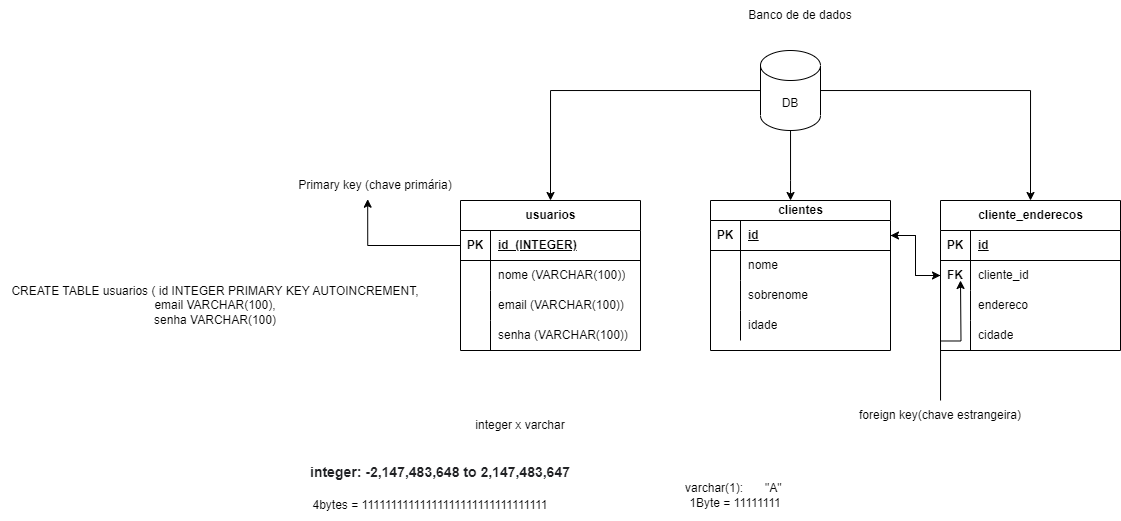

The diagram above was exported from draw.io. Its source (the exported page's mxGraphModel, read from the mxfile embedded in the PNG):
<mxGraphModel dx="1281" dy="223" grid="1" gridSize="10" guides="1" tooltips="1" connect="1" arrows="1" fold="1" page="1" pageScale="1" pageWidth="827" pageHeight="1169" math="0" shadow="0">
  <root>
    <mxCell id="0" />
    <mxCell id="1" parent="0" />
    <mxCell id="Y7tHgAyZ18HzmI6K7YlW-1" value="Banco de de dados" style="text;html=1;strokeColor=none;fillColor=none;align=center;verticalAlign=middle;whiteSpace=wrap;rounded=0;" vertex="1" parent="1">
      <mxGeometry x="-45" y="320" width="250" height="30" as="geometry" />
    </mxCell>
    <mxCell id="Y7tHgAyZ18HzmI6K7YlW-69" style="edgeStyle=orthogonalEdgeStyle;rounded=0;orthogonalLoop=1;jettySize=auto;html=1;entryX=0.5;entryY=0;entryDx=0;entryDy=0;" edge="1" parent="1" source="Y7tHgAyZ18HzmI6K7YlW-2" target="Y7tHgAyZ18HzmI6K7YlW-30">
      <mxGeometry relative="1" as="geometry" />
    </mxCell>
    <mxCell id="Y7tHgAyZ18HzmI6K7YlW-70" style="edgeStyle=orthogonalEdgeStyle;rounded=0;orthogonalLoop=1;jettySize=auto;html=1;" edge="1" parent="1" source="Y7tHgAyZ18HzmI6K7YlW-2" target="Y7tHgAyZ18HzmI6K7YlW-43">
      <mxGeometry relative="1" as="geometry">
        <Array as="points">
          <mxPoint x="70" y="500" />
          <mxPoint x="70" y="500" />
        </Array>
      </mxGeometry>
    </mxCell>
    <mxCell id="Y7tHgAyZ18HzmI6K7YlW-71" style="edgeStyle=orthogonalEdgeStyle;rounded=0;orthogonalLoop=1;jettySize=auto;html=1;entryX=0.5;entryY=0;entryDx=0;entryDy=0;" edge="1" parent="1" source="Y7tHgAyZ18HzmI6K7YlW-2" target="Y7tHgAyZ18HzmI6K7YlW-56">
      <mxGeometry relative="1" as="geometry" />
    </mxCell>
    <mxCell id="Y7tHgAyZ18HzmI6K7YlW-2" value="DB" style="shape=cylinder3;whiteSpace=wrap;html=1;boundedLbl=1;backgroundOutline=1;size=15;" vertex="1" parent="1">
      <mxGeometry x="40" y="370" width="60" height="80" as="geometry" />
    </mxCell>
    <mxCell id="Y7tHgAyZ18HzmI6K7YlW-30" value="usuarios" style="shape=table;startSize=30;container=1;collapsible=1;childLayout=tableLayout;fixedRows=1;rowLines=0;fontStyle=1;align=center;resizeLast=1;html=1;" vertex="1" parent="1">
      <mxGeometry x="-260" y="520" width="180" height="150" as="geometry" />
    </mxCell>
    <mxCell id="Y7tHgAyZ18HzmI6K7YlW-31" value="" style="shape=tableRow;horizontal=0;startSize=0;swimlaneHead=0;swimlaneBody=0;fillColor=none;collapsible=0;dropTarget=0;points=[[0,0.5],[1,0.5]];portConstraint=eastwest;top=0;left=0;right=0;bottom=1;" vertex="1" parent="Y7tHgAyZ18HzmI6K7YlW-30">
      <mxGeometry y="30" width="180" height="30" as="geometry" />
    </mxCell>
    <mxCell id="Y7tHgAyZ18HzmI6K7YlW-32" value="PK" style="shape=partialRectangle;connectable=0;fillColor=none;top=0;left=0;bottom=0;right=0;fontStyle=1;overflow=hidden;whiteSpace=wrap;html=1;" vertex="1" parent="Y7tHgAyZ18HzmI6K7YlW-31">
      <mxGeometry width="30" height="30" as="geometry">
        <mxRectangle width="30" height="30" as="alternateBounds" />
      </mxGeometry>
    </mxCell>
    <mxCell id="Y7tHgAyZ18HzmI6K7YlW-33" value="id&amp;nbsp; (INTEGER)" style="shape=partialRectangle;connectable=0;fillColor=none;top=0;left=0;bottom=0;right=0;align=left;spacingLeft=6;fontStyle=5;overflow=hidden;whiteSpace=wrap;html=1;" vertex="1" parent="Y7tHgAyZ18HzmI6K7YlW-31">
      <mxGeometry x="30" width="150" height="30" as="geometry">
        <mxRectangle width="150" height="30" as="alternateBounds" />
      </mxGeometry>
    </mxCell>
    <mxCell id="Y7tHgAyZ18HzmI6K7YlW-34" value="" style="shape=tableRow;horizontal=0;startSize=0;swimlaneHead=0;swimlaneBody=0;fillColor=none;collapsible=0;dropTarget=0;points=[[0,0.5],[1,0.5]];portConstraint=eastwest;top=0;left=0;right=0;bottom=0;" vertex="1" parent="Y7tHgAyZ18HzmI6K7YlW-30">
      <mxGeometry y="60" width="180" height="30" as="geometry" />
    </mxCell>
    <mxCell id="Y7tHgAyZ18HzmI6K7YlW-35" value="" style="shape=partialRectangle;connectable=0;fillColor=none;top=0;left=0;bottom=0;right=0;editable=1;overflow=hidden;whiteSpace=wrap;html=1;" vertex="1" parent="Y7tHgAyZ18HzmI6K7YlW-34">
      <mxGeometry width="30" height="30" as="geometry">
        <mxRectangle width="30" height="30" as="alternateBounds" />
      </mxGeometry>
    </mxCell>
    <mxCell id="Y7tHgAyZ18HzmI6K7YlW-36" value="nome (VARCHAR(100))" style="shape=partialRectangle;connectable=0;fillColor=none;top=0;left=0;bottom=0;right=0;align=left;spacingLeft=6;overflow=hidden;whiteSpace=wrap;html=1;" vertex="1" parent="Y7tHgAyZ18HzmI6K7YlW-34">
      <mxGeometry x="30" width="150" height="30" as="geometry">
        <mxRectangle width="150" height="30" as="alternateBounds" />
      </mxGeometry>
    </mxCell>
    <mxCell id="Y7tHgAyZ18HzmI6K7YlW-37" value="" style="shape=tableRow;horizontal=0;startSize=0;swimlaneHead=0;swimlaneBody=0;fillColor=none;collapsible=0;dropTarget=0;points=[[0,0.5],[1,0.5]];portConstraint=eastwest;top=0;left=0;right=0;bottom=0;" vertex="1" parent="Y7tHgAyZ18HzmI6K7YlW-30">
      <mxGeometry y="90" width="180" height="30" as="geometry" />
    </mxCell>
    <mxCell id="Y7tHgAyZ18HzmI6K7YlW-38" value="" style="shape=partialRectangle;connectable=0;fillColor=none;top=0;left=0;bottom=0;right=0;editable=1;overflow=hidden;whiteSpace=wrap;html=1;" vertex="1" parent="Y7tHgAyZ18HzmI6K7YlW-37">
      <mxGeometry width="30" height="30" as="geometry">
        <mxRectangle width="30" height="30" as="alternateBounds" />
      </mxGeometry>
    </mxCell>
    <mxCell id="Y7tHgAyZ18HzmI6K7YlW-39" value="email (VARCHAR(100))" style="shape=partialRectangle;connectable=0;fillColor=none;top=0;left=0;bottom=0;right=0;align=left;spacingLeft=6;overflow=hidden;whiteSpace=wrap;html=1;" vertex="1" parent="Y7tHgAyZ18HzmI6K7YlW-37">
      <mxGeometry x="30" width="150" height="30" as="geometry">
        <mxRectangle width="150" height="30" as="alternateBounds" />
      </mxGeometry>
    </mxCell>
    <mxCell id="Y7tHgAyZ18HzmI6K7YlW-40" value="" style="shape=tableRow;horizontal=0;startSize=0;swimlaneHead=0;swimlaneBody=0;fillColor=none;collapsible=0;dropTarget=0;points=[[0,0.5],[1,0.5]];portConstraint=eastwest;top=0;left=0;right=0;bottom=0;" vertex="1" parent="Y7tHgAyZ18HzmI6K7YlW-30">
      <mxGeometry y="120" width="180" height="30" as="geometry" />
    </mxCell>
    <mxCell id="Y7tHgAyZ18HzmI6K7YlW-41" value="" style="shape=partialRectangle;connectable=0;fillColor=none;top=0;left=0;bottom=0;right=0;editable=1;overflow=hidden;whiteSpace=wrap;html=1;" vertex="1" parent="Y7tHgAyZ18HzmI6K7YlW-40">
      <mxGeometry width="30" height="30" as="geometry">
        <mxRectangle width="30" height="30" as="alternateBounds" />
      </mxGeometry>
    </mxCell>
    <mxCell id="Y7tHgAyZ18HzmI6K7YlW-42" value="senha (VARCHAR(100))" style="shape=partialRectangle;connectable=0;fillColor=none;top=0;left=0;bottom=0;right=0;align=left;spacingLeft=6;overflow=hidden;whiteSpace=wrap;html=1;" vertex="1" parent="Y7tHgAyZ18HzmI6K7YlW-40">
      <mxGeometry x="30" width="150" height="30" as="geometry">
        <mxRectangle width="150" height="30" as="alternateBounds" />
      </mxGeometry>
    </mxCell>
    <mxCell id="Y7tHgAyZ18HzmI6K7YlW-43" value="clientes" style="shape=table;startSize=20;container=1;collapsible=1;childLayout=tableLayout;fixedRows=1;rowLines=0;fontStyle=1;align=center;resizeLast=1;html=1;" vertex="1" parent="1">
      <mxGeometry x="-10" y="520" width="180" height="150" as="geometry" />
    </mxCell>
    <mxCell id="Y7tHgAyZ18HzmI6K7YlW-44" value="" style="shape=tableRow;horizontal=0;startSize=0;swimlaneHead=0;swimlaneBody=0;fillColor=none;collapsible=0;dropTarget=0;points=[[0,0.5],[1,0.5]];portConstraint=eastwest;top=0;left=0;right=0;bottom=1;" vertex="1" parent="Y7tHgAyZ18HzmI6K7YlW-43">
      <mxGeometry y="20" width="180" height="30" as="geometry" />
    </mxCell>
    <mxCell id="Y7tHgAyZ18HzmI6K7YlW-45" value="PK" style="shape=partialRectangle;connectable=0;fillColor=none;top=0;left=0;bottom=0;right=0;fontStyle=1;overflow=hidden;whiteSpace=wrap;html=1;" vertex="1" parent="Y7tHgAyZ18HzmI6K7YlW-44">
      <mxGeometry width="30" height="30" as="geometry">
        <mxRectangle width="30" height="30" as="alternateBounds" />
      </mxGeometry>
    </mxCell>
    <mxCell id="Y7tHgAyZ18HzmI6K7YlW-46" value="id" style="shape=partialRectangle;connectable=0;fillColor=none;top=0;left=0;bottom=0;right=0;align=left;spacingLeft=6;fontStyle=5;overflow=hidden;whiteSpace=wrap;html=1;" vertex="1" parent="Y7tHgAyZ18HzmI6K7YlW-44">
      <mxGeometry x="30" width="150" height="30" as="geometry">
        <mxRectangle width="150" height="30" as="alternateBounds" />
      </mxGeometry>
    </mxCell>
    <mxCell id="Y7tHgAyZ18HzmI6K7YlW-47" value="" style="shape=tableRow;horizontal=0;startSize=0;swimlaneHead=0;swimlaneBody=0;fillColor=none;collapsible=0;dropTarget=0;points=[[0,0.5],[1,0.5]];portConstraint=eastwest;top=0;left=0;right=0;bottom=0;" vertex="1" parent="Y7tHgAyZ18HzmI6K7YlW-43">
      <mxGeometry y="50" width="180" height="30" as="geometry" />
    </mxCell>
    <mxCell id="Y7tHgAyZ18HzmI6K7YlW-48" value="" style="shape=partialRectangle;connectable=0;fillColor=none;top=0;left=0;bottom=0;right=0;editable=1;overflow=hidden;whiteSpace=wrap;html=1;" vertex="1" parent="Y7tHgAyZ18HzmI6K7YlW-47">
      <mxGeometry width="30" height="30" as="geometry">
        <mxRectangle width="30" height="30" as="alternateBounds" />
      </mxGeometry>
    </mxCell>
    <mxCell id="Y7tHgAyZ18HzmI6K7YlW-49" value="nome" style="shape=partialRectangle;connectable=0;fillColor=none;top=0;left=0;bottom=0;right=0;align=left;spacingLeft=6;overflow=hidden;whiteSpace=wrap;html=1;" vertex="1" parent="Y7tHgAyZ18HzmI6K7YlW-47">
      <mxGeometry x="30" width="150" height="30" as="geometry">
        <mxRectangle width="150" height="30" as="alternateBounds" />
      </mxGeometry>
    </mxCell>
    <mxCell id="Y7tHgAyZ18HzmI6K7YlW-50" value="" style="shape=tableRow;horizontal=0;startSize=0;swimlaneHead=0;swimlaneBody=0;fillColor=none;collapsible=0;dropTarget=0;points=[[0,0.5],[1,0.5]];portConstraint=eastwest;top=0;left=0;right=0;bottom=0;" vertex="1" parent="Y7tHgAyZ18HzmI6K7YlW-43">
      <mxGeometry y="80" width="180" height="30" as="geometry" />
    </mxCell>
    <mxCell id="Y7tHgAyZ18HzmI6K7YlW-51" value="" style="shape=partialRectangle;connectable=0;fillColor=none;top=0;left=0;bottom=0;right=0;editable=1;overflow=hidden;whiteSpace=wrap;html=1;" vertex="1" parent="Y7tHgAyZ18HzmI6K7YlW-50">
      <mxGeometry width="30" height="30" as="geometry">
        <mxRectangle width="30" height="30" as="alternateBounds" />
      </mxGeometry>
    </mxCell>
    <mxCell id="Y7tHgAyZ18HzmI6K7YlW-52" value="sobrenome" style="shape=partialRectangle;connectable=0;fillColor=none;top=0;left=0;bottom=0;right=0;align=left;spacingLeft=6;overflow=hidden;whiteSpace=wrap;html=1;" vertex="1" parent="Y7tHgAyZ18HzmI6K7YlW-50">
      <mxGeometry x="30" width="150" height="30" as="geometry">
        <mxRectangle width="150" height="30" as="alternateBounds" />
      </mxGeometry>
    </mxCell>
    <mxCell id="Y7tHgAyZ18HzmI6K7YlW-53" value="" style="shape=tableRow;horizontal=0;startSize=0;swimlaneHead=0;swimlaneBody=0;fillColor=none;collapsible=0;dropTarget=0;points=[[0,0.5],[1,0.5]];portConstraint=eastwest;top=0;left=0;right=0;bottom=0;" vertex="1" parent="Y7tHgAyZ18HzmI6K7YlW-43">
      <mxGeometry y="110" width="180" height="30" as="geometry" />
    </mxCell>
    <mxCell id="Y7tHgAyZ18HzmI6K7YlW-54" value="" style="shape=partialRectangle;connectable=0;fillColor=none;top=0;left=0;bottom=0;right=0;editable=1;overflow=hidden;whiteSpace=wrap;html=1;" vertex="1" parent="Y7tHgAyZ18HzmI6K7YlW-53">
      <mxGeometry width="30" height="30" as="geometry">
        <mxRectangle width="30" height="30" as="alternateBounds" />
      </mxGeometry>
    </mxCell>
    <mxCell id="Y7tHgAyZ18HzmI6K7YlW-55" value="idade" style="shape=partialRectangle;connectable=0;fillColor=none;top=0;left=0;bottom=0;right=0;align=left;spacingLeft=6;overflow=hidden;whiteSpace=wrap;html=1;" vertex="1" parent="Y7tHgAyZ18HzmI6K7YlW-53">
      <mxGeometry x="30" width="150" height="30" as="geometry">
        <mxRectangle width="150" height="30" as="alternateBounds" />
      </mxGeometry>
    </mxCell>
    <mxCell id="Y7tHgAyZ18HzmI6K7YlW-56" value="cliente_enderecos" style="shape=table;startSize=30;container=1;collapsible=1;childLayout=tableLayout;fixedRows=1;rowLines=0;fontStyle=1;align=center;resizeLast=1;html=1;" vertex="1" parent="1">
      <mxGeometry x="220" y="520" width="180" height="150" as="geometry" />
    </mxCell>
    <mxCell id="Y7tHgAyZ18HzmI6K7YlW-57" value="" style="shape=tableRow;horizontal=0;startSize=0;swimlaneHead=0;swimlaneBody=0;fillColor=none;collapsible=0;dropTarget=0;points=[[0,0.5],[1,0.5]];portConstraint=eastwest;top=0;left=0;right=0;bottom=1;" vertex="1" parent="Y7tHgAyZ18HzmI6K7YlW-56">
      <mxGeometry y="30" width="180" height="30" as="geometry" />
    </mxCell>
    <mxCell id="Y7tHgAyZ18HzmI6K7YlW-58" value="PK" style="shape=partialRectangle;connectable=0;fillColor=none;top=0;left=0;bottom=0;right=0;fontStyle=1;overflow=hidden;whiteSpace=wrap;html=1;" vertex="1" parent="Y7tHgAyZ18HzmI6K7YlW-57">
      <mxGeometry width="30" height="30" as="geometry">
        <mxRectangle width="30" height="30" as="alternateBounds" />
      </mxGeometry>
    </mxCell>
    <mxCell id="Y7tHgAyZ18HzmI6K7YlW-59" value="id" style="shape=partialRectangle;connectable=0;fillColor=none;top=0;left=0;bottom=0;right=0;align=left;spacingLeft=6;fontStyle=5;overflow=hidden;whiteSpace=wrap;html=1;" vertex="1" parent="Y7tHgAyZ18HzmI6K7YlW-57">
      <mxGeometry x="30" width="150" height="30" as="geometry">
        <mxRectangle width="150" height="30" as="alternateBounds" />
      </mxGeometry>
    </mxCell>
    <mxCell id="Y7tHgAyZ18HzmI6K7YlW-60" value="" style="shape=tableRow;horizontal=0;startSize=0;swimlaneHead=0;swimlaneBody=0;fillColor=none;collapsible=0;dropTarget=0;points=[[0,0.5],[1,0.5]];portConstraint=eastwest;top=0;left=0;right=0;bottom=0;" vertex="1" parent="Y7tHgAyZ18HzmI6K7YlW-56">
      <mxGeometry y="60" width="180" height="30" as="geometry" />
    </mxCell>
    <mxCell id="Y7tHgAyZ18HzmI6K7YlW-61" value="" style="shape=partialRectangle;connectable=0;fillColor=none;top=0;left=0;bottom=0;right=0;editable=1;overflow=hidden;whiteSpace=wrap;html=1;" vertex="1" parent="Y7tHgAyZ18HzmI6K7YlW-60">
      <mxGeometry width="30" height="30" as="geometry">
        <mxRectangle width="30" height="30" as="alternateBounds" />
      </mxGeometry>
    </mxCell>
    <mxCell id="Y7tHgAyZ18HzmI6K7YlW-62" value="cliente_id" style="shape=partialRectangle;connectable=0;fillColor=none;top=0;left=0;bottom=0;right=0;align=left;spacingLeft=6;overflow=hidden;whiteSpace=wrap;html=1;" vertex="1" parent="Y7tHgAyZ18HzmI6K7YlW-60">
      <mxGeometry x="30" width="150" height="30" as="geometry">
        <mxRectangle width="150" height="30" as="alternateBounds" />
      </mxGeometry>
    </mxCell>
    <mxCell id="Y7tHgAyZ18HzmI6K7YlW-63" value="" style="shape=tableRow;horizontal=0;startSize=0;swimlaneHead=0;swimlaneBody=0;fillColor=none;collapsible=0;dropTarget=0;points=[[0,0.5],[1,0.5]];portConstraint=eastwest;top=0;left=0;right=0;bottom=0;" vertex="1" parent="Y7tHgAyZ18HzmI6K7YlW-56">
      <mxGeometry y="90" width="180" height="30" as="geometry" />
    </mxCell>
    <mxCell id="Y7tHgAyZ18HzmI6K7YlW-64" value="" style="shape=partialRectangle;connectable=0;fillColor=none;top=0;left=0;bottom=0;right=0;editable=1;overflow=hidden;whiteSpace=wrap;html=1;" vertex="1" parent="Y7tHgAyZ18HzmI6K7YlW-63">
      <mxGeometry width="30" height="30" as="geometry">
        <mxRectangle width="30" height="30" as="alternateBounds" />
      </mxGeometry>
    </mxCell>
    <mxCell id="Y7tHgAyZ18HzmI6K7YlW-65" value="endereco" style="shape=partialRectangle;connectable=0;fillColor=none;top=0;left=0;bottom=0;right=0;align=left;spacingLeft=6;overflow=hidden;whiteSpace=wrap;html=1;" vertex="1" parent="Y7tHgAyZ18HzmI6K7YlW-63">
      <mxGeometry x="30" width="150" height="30" as="geometry">
        <mxRectangle width="150" height="30" as="alternateBounds" />
      </mxGeometry>
    </mxCell>
    <mxCell id="Y7tHgAyZ18HzmI6K7YlW-66" value="" style="shape=tableRow;horizontal=0;startSize=0;swimlaneHead=0;swimlaneBody=0;fillColor=none;collapsible=0;dropTarget=0;points=[[0,0.5],[1,0.5]];portConstraint=eastwest;top=0;left=0;right=0;bottom=0;" vertex="1" parent="Y7tHgAyZ18HzmI6K7YlW-56">
      <mxGeometry y="120" width="180" height="30" as="geometry" />
    </mxCell>
    <mxCell id="Y7tHgAyZ18HzmI6K7YlW-67" value="" style="shape=partialRectangle;connectable=0;fillColor=none;top=0;left=0;bottom=0;right=0;editable=1;overflow=hidden;whiteSpace=wrap;html=1;" vertex="1" parent="Y7tHgAyZ18HzmI6K7YlW-66">
      <mxGeometry width="30" height="30" as="geometry">
        <mxRectangle width="30" height="30" as="alternateBounds" />
      </mxGeometry>
    </mxCell>
    <mxCell id="Y7tHgAyZ18HzmI6K7YlW-68" value="cidade" style="shape=partialRectangle;connectable=0;fillColor=none;top=0;left=0;bottom=0;right=0;align=left;spacingLeft=6;overflow=hidden;whiteSpace=wrap;html=1;" vertex="1" parent="Y7tHgAyZ18HzmI6K7YlW-66">
      <mxGeometry x="30" width="150" height="30" as="geometry">
        <mxRectangle width="150" height="30" as="alternateBounds" />
      </mxGeometry>
    </mxCell>
    <mxCell id="Y7tHgAyZ18HzmI6K7YlW-72" value="Primary key (chave primária)" style="text;html=1;strokeColor=none;fillColor=none;align=center;verticalAlign=middle;whiteSpace=wrap;rounded=0;" vertex="1" parent="1">
      <mxGeometry x="-430" y="490" width="170" height="30" as="geometry" />
    </mxCell>
    <mxCell id="Y7tHgAyZ18HzmI6K7YlW-73" style="edgeStyle=orthogonalEdgeStyle;rounded=0;orthogonalLoop=1;jettySize=auto;html=1;entryX=0.454;entryY=0.957;entryDx=0;entryDy=0;entryPerimeter=0;" edge="1" parent="1" source="Y7tHgAyZ18HzmI6K7YlW-31" target="Y7tHgAyZ18HzmI6K7YlW-72">
      <mxGeometry relative="1" as="geometry" />
    </mxCell>
    <mxCell id="Y7tHgAyZ18HzmI6K7YlW-74" value="integer x varchar" style="text;html=1;strokeColor=none;fillColor=none;align=center;verticalAlign=middle;whiteSpace=wrap;rounded=0;" vertex="1" parent="1">
      <mxGeometry x="-270" y="730" width="140" height="30" as="geometry" />
    </mxCell>
    <mxCell id="Y7tHgAyZ18HzmI6K7YlW-75" value="&lt;br&gt;&lt;b style=&quot;color: rgb(32, 33, 36); font-family: &amp;quot;Google Sans&amp;quot;, arial, sans-serif; font-size: 14px; font-style: normal; font-variant-ligatures: normal; font-variant-caps: normal; letter-spacing: normal; orphans: 2; text-align: left; text-indent: 0px; text-transform: none; widows: 2; word-spacing: 0px; -webkit-text-stroke-width: 0px; background-color: rgb(255, 255, 255); text-decoration-thickness: initial; text-decoration-style: initial; text-decoration-color: initial;&quot;&gt;integer: -2,147,483,648 to 2,147,483,647&lt;/b&gt;&lt;br&gt;" style="text;html=1;strokeColor=none;fillColor=none;align=center;verticalAlign=middle;whiteSpace=wrap;rounded=0;" vertex="1" parent="1">
      <mxGeometry x="-420" y="770" width="280" height="30" as="geometry" />
    </mxCell>
    <mxCell id="Y7tHgAyZ18HzmI6K7YlW-76" value="4bytes = 11111111111111111111111111111111" style="text;html=1;strokeColor=none;fillColor=none;align=center;verticalAlign=middle;whiteSpace=wrap;rounded=0;" vertex="1" parent="1">
      <mxGeometry x="-430" y="810" width="280" height="30" as="geometry" />
    </mxCell>
    <mxCell id="Y7tHgAyZ18HzmI6K7YlW-77" value="varchar(1):&amp;nbsp;&lt;span style=&quot;white-space: pre;&quot;&gt;&#09;&lt;/span&gt;&quot;A&quot;&amp;nbsp;&lt;br&gt;1Byte = 11111111&lt;br&gt;" style="text;html=1;strokeColor=none;fillColor=none;align=center;verticalAlign=middle;whiteSpace=wrap;rounded=0;" vertex="1" parent="1">
      <mxGeometry x="-80" y="800" width="190" height="30" as="geometry" />
    </mxCell>
    <mxCell id="Y7tHgAyZ18HzmI6K7YlW-78" value="FK" style="shape=partialRectangle;connectable=0;fillColor=none;top=0;left=0;bottom=0;right=0;fontStyle=1;overflow=hidden;whiteSpace=wrap;html=1;" vertex="1" parent="1">
      <mxGeometry x="220" y="580" width="30" height="30" as="geometry">
        <mxRectangle width="30" height="30" as="alternateBounds" />
      </mxGeometry>
    </mxCell>
    <mxCell id="Y7tHgAyZ18HzmI6K7YlW-81" style="edgeStyle=orthogonalEdgeStyle;rounded=0;orthogonalLoop=1;jettySize=auto;html=1;" edge="1" parent="1" source="Y7tHgAyZ18HzmI6K7YlW-80">
      <mxGeometry relative="1" as="geometry">
        <mxPoint x="239.99999999999977" y="600" as="targetPoint" />
      </mxGeometry>
    </mxCell>
    <mxCell id="Y7tHgAyZ18HzmI6K7YlW-80" value="foreign key(chave estrangeira)" style="text;html=1;strokeColor=none;fillColor=none;align=center;verticalAlign=middle;whiteSpace=wrap;rounded=0;" vertex="1" parent="1">
      <mxGeometry x="100" y="720" width="240" height="30" as="geometry" />
    </mxCell>
    <mxCell id="Y7tHgAyZ18HzmI6K7YlW-82" style="edgeStyle=orthogonalEdgeStyle;rounded=0;orthogonalLoop=1;jettySize=auto;html=1;" edge="1" parent="1" source="Y7tHgAyZ18HzmI6K7YlW-44" target="Y7tHgAyZ18HzmI6K7YlW-60">
      <mxGeometry relative="1" as="geometry" />
    </mxCell>
    <mxCell id="Y7tHgAyZ18HzmI6K7YlW-83" style="edgeStyle=orthogonalEdgeStyle;rounded=0;orthogonalLoop=1;jettySize=auto;html=1;entryX=1;entryY=0.5;entryDx=0;entryDy=0;" edge="1" parent="1" source="Y7tHgAyZ18HzmI6K7YlW-60" target="Y7tHgAyZ18HzmI6K7YlW-44">
      <mxGeometry relative="1" as="geometry" />
    </mxCell>
    <mxCell id="Y7tHgAyZ18HzmI6K7YlW-84" value="CREATE TABLE usuarios ( id INTEGER PRIMARY KEY AUTOINCREMENT,&lt;br&gt;email VARCHAR(100),&lt;br&gt;senha VARCHAR(100)" style="text;html=1;strokeColor=none;fillColor=none;align=center;verticalAlign=middle;whiteSpace=wrap;rounded=0;" vertex="1" parent="1">
      <mxGeometry x="-720" y="610" width="430" height="30" as="geometry" />
    </mxCell>
  </root>
</mxGraphModel>